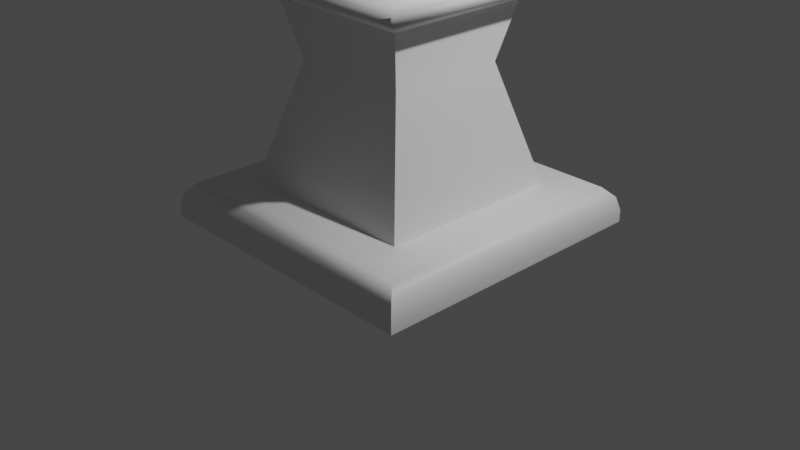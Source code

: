 # Source: IntactPillar.blend  (saved by Blender 3.1.7; exported with 4.5.12 LTS)
import bpy
from mathutils import Matrix  # noqa: F401  (used for matrix-valued properties, if any)

bpy.ops.wm.read_factory_settings(use_empty=True)
scene = bpy.context.scene
scene.name = 'Scene'

# ---- collections
col_collection = bpy.data.collections.new('Collection'); scene.collection.children.link(col_collection)

# ---- materials (node trees are filled in below, after node groups)
mat_default_obj = bpy.data.materials.new('Default OBJ')
mat_default_obj.use_transparent_shadow = False

# ---- material node trees
mat_default_obj.use_nodes = True; mat_default_obj.node_tree.nodes.clear()
_N = mat_default_obj.node_tree.nodes; _L = mat_default_obj.node_tree.links
n0 = _N.new('ShaderNodeBsdfPrincipled'); n0.name = 'Principled BSDF'; n0.location = (10, 300)
n0.distribution = 'GGX'
n0.subsurface_method = 'RANDOM_WALK_SKIN'
n0.inputs[3].default_value = 1.45
n0.inputs[27].default_value = (0.0, 0.0, 0.0, 1.0)
n0.inputs[28].default_value = 1.0
n1 = _N.new('ShaderNodeOutputMaterial'); n1.name = 'Material Output'; n1.location = (300, 300)
_L.new(n0.outputs[0], n1.inputs[0])
n1.is_active_output = True

# ---- world
world_world = bpy.data.worlds.new('World'); scene.world = world_world
world_world.use_nodes = True; world_world.node_tree.nodes.clear()
_N = world_world.node_tree.nodes; _L = world_world.node_tree.links
n0 = _N.new('ShaderNodeOutputWorld'); n0.name = 'World Output'; n0.location = (300, 300)
n1 = _N.new('ShaderNodeBackground'); n1.name = 'Background'; n1.location = (10, 300)
n1.inputs[0].default_value = (0.05088, 0.05088, 0.05088, 1.0)
_L.new(n1.outputs[0], n0.inputs[0])
n0.is_active_output = True
world_world.color = (0.05088, 0.05088, 0.05088)
world_world.use_sun_shadow = False
world_world.sun_shadow_jitter_overblur = 0.0

# ---- cameras
cam_camera = bpy.data.cameras.new('Camera')
cam_camera.clip_end = 100.0
cam_camera.ortho_scale = 7.314

# ---- lights
light_light = bpy.data.lights.new('Light', 'POINT')
light_light.transmission_factor = 0.0
light_light.energy = 1000.0
light_light.shadow_soft_size = 0.1
light_light.shadow_maximum_resolution = 0.006
light_light.use_absolute_resolution = True

# ---- meshes
me_intactpillar_cube_003 = bpy.data.meshes.new('IntactPillar_Cube.003')
me_intactpillar_cube_003.from_pydata([(-1.0, 0.4167, 1.0), (1.279, 0.4167, 1.279), (1.0, 0.4167, 1.0), (-1.568, 9.872, 1.568), (-1.568, 10.0, -1.568), (-1.568, 9.872, -1.568), (-1.0, 9.583, -1.0), (1.0, 8.107, -1.0), (-1.0, 8.107, -1.0), (1.568, 0.1281, 1.568), (-1.568, 0.0, 1.568), (1.568, 0.0, 1.568), (0.8, 7.862, -0.8), (0.8, 6.721, 0.8), (0.8, 6.721, -0.8), (-0.8, 7.862, -0.8), (-0.8, 6.721, -0.8), (1.0, 9.583, 1.0), (-1.279, 9.583, 1.279), (-1.0, 9.583, 1.0), (-1.0, 8.107, 1.0), (1.0, 8.107, 1.0), (1.568, 10.0, 1.568), (1.568, 9.872, 1.568), (1.568, 10.0, -1.568), (1.568, 9.872, -1.568), (1.0, 9.583, -1.0), (1.279, 9.583, 1.279), (-1.568, 0.1281, 1.568), (-1.568, 0.0, -1.568), (1.279, 9.583, -1.279), (1.279, 0.4167, -1.279), (1.0, 0.4167, -1.0), (-1.0, 0.4167, -1.0), (-1.279, 0.4167, 1.279), (-1.568, 0.1281, -1.568), (1.568, 0.0, -1.568), (1.568, 0.1281, -1.568), (-1.568, 10.0, 1.568), (-1.279, 0.4167, -1.279), (-1.0, 4.508, -1.0), (-0.64, 3.256, 0.64), (-1.0, 4.508, 1.0), (0.64, 1.668, 0.64), (-0.64, 1.668, 0.64), (0.8, 7.862, 0.8), (-0.8, 6.721, 0.8), (-0.64, 3.256, -0.64), (-0.8, 2.582, 0.8), (-0.64, 1.668, -0.64), (0.64, 1.668, -0.64), (0.8, 2.582, 0.8), (0.64, 3.256, -0.64), (0.64, 3.256, 0.64), (0.8, 2.582, -0.8), (-0.9862, 5.492, 1.256), (0.9862, 5.492, 1.256), (1.0, 5.492, 1.0), (-1.0, 6.477, -1.0), (-1.0, 5.492, 1.0), (-1.0, 6.477, 1.0), (-1.256, 5.492, -0.9862), (-1.256, 4.508, 0.9862), (-1.256, 5.492, 0.9862), (0.9089, 8.107, 0.9089), (0.9089, 6.477, -0.9089), (1.0, 6.477, -1.0), (0.9089, 6.579, -0.9089), (-0.9089, 8.107, 0.9089), (1.0, 6.477, 1.0), (-0.9089, 6.477, 0.9089), (0.9089, 6.579, 0.9089), (-0.9089, 6.579, -0.9089), (-0.9089, 6.477, -0.9089), (-0.9089, 6.579, 0.9089), (-0.9089, 8.107, -0.9089), (-0.9089, 8.004, 0.9089), (0.9089, 8.107, -0.9089), (-0.9089, 8.004, -0.9089), (0.9089, 8.004, -0.9089), (0.9089, 6.477, 0.9089), (0.9089, 8.004, 0.9089), (-0.8, 7.862, 0.8), (1.423, 0.378, 1.423), (-1.423, 0.378, 1.423), (1.529, 0.2724, 1.529), (1.529, 9.728, 1.529), (-1.529, 9.728, 1.529), (1.423, 9.622, 1.423), (1.423, 0.378, -1.423), (1.529, 0.2724, -1.529), (1.529, 9.728, -1.529), (1.423, 9.622, -1.423), (-1.423, 0.378, -1.423), (-1.529, 0.2724, -1.529), (-1.529, 9.728, -1.529), (-1.423, 9.622, -1.423), (-1.279, 9.583, -1.279), (-1.529, 0.2724, 1.529), (-1.423, 9.622, 1.423), (1.0, 5.492, -1.0), (-0.9862, 4.508, -1.256), (0.9862, 4.508, -1.256), (1.0, 4.508, -1.0), (1.256, 4.508, -0.9862), (1.256, 4.508, 0.9862), (1.0, 4.508, 1.0), (1.256, 5.492, -0.9862), (1.256, 5.492, 0.9862), (0.9862, 5.492, -1.256), (-0.9862, 5.492, -1.256), (-1.0, 5.492, -1.0), (-1.256, 4.508, -0.9862), (-0.9862, 4.508, 1.256), (-1.121, 4.508, 1.22), (-1.065, 4.508, 1.065), (-1.22, 4.508, 1.121), (1.22, 4.508, 1.121), (1.065, 4.508, 1.065), (1.121, 4.508, 1.22), (0.9862, 4.508, 1.256), (-1.22, 5.492, 1.121), (-1.065, 5.492, 1.065), (-1.121, 5.492, 1.22), (1.121, 5.492, 1.22), (1.065, 5.492, 1.065), (1.22, 5.492, 1.121), (1.121, 4.508, -1.22), (1.065, 4.508, -1.065), (1.22, 4.508, -1.121), (-1.22, 4.508, -1.121), (-1.065, 4.508, -1.065), (-1.121, 4.508, -1.22), (1.22, 5.492, -1.121), (1.065, 5.492, -1.065), (1.121, 5.492, -1.22), (-1.121, 5.492, -1.22), (-1.065, 5.492, -1.065), (-1.22, 5.492, -1.121), (0.8, 2.342, -0.8), (0.8, 2.342, 0.8), (-1.031, 2.412, 1.031), (1.031, 2.513, 1.031), (-1.031, 2.513, 1.031), (-0.8, 2.342, -0.8), (-0.8, 2.342, 0.8), (-0.9613, 2.582, -0.9613), (-0.8, 2.582, -0.8), (-1.031, 2.412, -1.031), (1.031, 2.513, -1.031), (1.031, 2.412, -1.031), (-0.9613, 2.342, 0.9613), (-0.9613, 2.342, -0.9613), (0.9613, 2.342, 0.9613), (0.9613, 2.342, -0.9613), (-0.9613, 2.582, 0.9613), (-1.031, 2.513, -1.031), (0.9613, 2.582, -0.9613), (1.031, 2.412, 1.031), (0.9613, 2.582, 0.9613)], [], [(0, 1, 2), (3, 4, 5), (6, 7, 8), (9, 10, 11), (12, 13, 14), (15, 14, 16), (17, 18, 19), (17, 20, 21), (22, 3, 23), (24, 23, 25), (26, 27, 17), (28, 29, 10), (6, 30, 26), (2, 31, 32), (33, 34, 0), (35, 36, 29), (37, 11, 36), (4, 25, 5), (22, 4, 38), (32, 39, 33), (36, 10, 29), (40, 41, 42), (0, 43, 44), (45, 46, 13), (20, 6, 8), (26, 21, 7), (47, 48, 41), (32, 49, 50), (51, 52, 53), (54, 47, 52), (55, 56, 57), (2, 50, 43), (58, 59, 60), (61, 62, 63), (49, 0, 44), (46, 15, 16), (20, 64, 21), (58, 65, 66), (13, 67, 14), (8, 68, 20), (69, 70, 60), (46, 71, 13), (14, 72, 16), (60, 73, 58), (16, 74, 46), (48, 53, 41), (72, 70, 74), (75, 76, 68), (67, 73, 72), (77, 78, 75), (71, 65, 67), (64, 79, 77), (71, 70, 80), (64, 76, 81), (7, 75, 8), (82, 81, 76), (82, 78, 15), (66, 80, 69), (21, 77, 7), (15, 79, 12), (12, 81, 45), (34, 83, 1), (84, 85, 83), (85, 28, 9), (3, 86, 23), (87, 88, 86), (88, 18, 27), (31, 83, 89), (83, 90, 89), (85, 37, 90), (23, 91, 25), (91, 88, 92), (88, 30, 92), (39, 89, 93), (89, 94, 93), (90, 35, 94), (25, 95, 5), (91, 96, 95), (92, 97, 96), (39, 84, 34), (93, 98, 84), (94, 28, 98), (5, 87, 3), (95, 99, 87), (99, 97, 18), (19, 97, 6), (100, 58, 66), (57, 66, 69), (59, 69, 60), (101, 102, 103), (104, 105, 106), (105, 107, 108), (109, 110, 111), (62, 112, 40), (113, 56, 55), (108, 107, 100), (61, 63, 59), (102, 110, 109), (113, 114, 115), (114, 116, 115), (116, 62, 115), (105, 117, 118), (117, 119, 118), (119, 120, 118), (63, 121, 122), (121, 123, 122), (123, 55, 122), (56, 124, 125), (124, 126, 125), (126, 108, 125), (102, 127, 128), (127, 129, 128), (129, 104, 128), (112, 130, 131), (130, 132, 131), (132, 101, 131), (107, 133, 134), (133, 135, 134), (135, 109, 134), (110, 136, 137), (136, 138, 137), (138, 61, 137), (101, 136, 110), (132, 138, 136), (130, 61, 138), (104, 133, 107), (129, 135, 133), (127, 109, 135), (62, 121, 63), (116, 123, 121), (114, 55, 123), (120, 124, 56), (119, 126, 124), (117, 108, 126), (120, 113, 42), (41, 106, 42), (53, 103, 106), (52, 40, 103), (43, 139, 140), (141, 142, 143), (50, 144, 139), (44, 140, 145), (54, 146, 147), (148, 149, 150), (140, 151, 145), (145, 152, 144), (144, 44, 145), (139, 153, 140), (144, 154, 139), (147, 155, 48), (141, 156, 148), (51, 157, 54), (150, 142, 158), (155, 142, 159), (159, 149, 157), (146, 143, 155), (152, 141, 148), (153, 141, 151), (157, 156, 146), (154, 158, 153), (152, 150, 154), (48, 159, 51), (0, 34, 1), (3, 38, 4), (6, 26, 7), (9, 28, 10), (12, 45, 13), (15, 12, 14), (17, 27, 18), (17, 19, 20), (22, 38, 3), (24, 22, 23), (26, 30, 27), (28, 35, 29), (6, 97, 30), (2, 1, 31), (33, 39, 34), (35, 37, 36), (37, 9, 11), (4, 24, 25), (22, 24, 4), (32, 31, 39), (36, 11, 10), (40, 47, 41), (0, 2, 43), (45, 82, 46), (20, 19, 6), (26, 17, 21), (47, 147, 48), (32, 33, 49), (51, 54, 52), (54, 147, 47), (125, 57, 56), (57, 59, 55), (59, 122, 55), (2, 32, 50), (58, 111, 59), (61, 112, 62), (49, 33, 0), (46, 82, 15), (20, 68, 64), (58, 73, 65), (13, 71, 67), (8, 75, 68), (69, 80, 70), (46, 74, 71), (14, 67, 72), (60, 70, 73), (16, 72, 74), (48, 51, 53), (72, 73, 70), (75, 78, 76), (67, 65, 73), (77, 79, 78), (71, 80, 65), (64, 81, 79), (71, 74, 70), (64, 68, 76), (7, 77, 75), (82, 45, 81), (82, 76, 78), (66, 65, 80), (21, 64, 77), (15, 78, 79), (12, 79, 81), (34, 84, 83), (84, 98, 85), (85, 98, 28), (3, 87, 86), (87, 99, 88), (88, 99, 18), (31, 1, 83), (83, 85, 90), (85, 9, 37), (23, 86, 91), (91, 86, 88), (88, 27, 30), (39, 31, 89), (89, 90, 94), (90, 37, 35), (25, 91, 95), (91, 92, 96), (92, 30, 97), (39, 93, 84), (93, 94, 98), (94, 35, 28), (5, 95, 87), (95, 96, 99), (99, 96, 97), (19, 18, 97), (100, 111, 58), (57, 100, 66), (59, 57, 69), (128, 103, 102), (103, 40, 101), (40, 131, 101), (118, 106, 105), (106, 103, 104), (103, 128, 104), (105, 104, 107), (137, 111, 110), (111, 100, 109), (100, 134, 109), (131, 40, 112), (40, 42, 62), (42, 115, 62), (113, 120, 56), (134, 100, 107), (100, 57, 108), (57, 125, 108), (122, 59, 63), (59, 111, 61), (111, 137, 61), (102, 101, 110), (101, 132, 136), (132, 130, 138), (130, 112, 61), (104, 129, 133), (129, 127, 135), (127, 102, 109), (62, 116, 121), (116, 114, 123), (114, 113, 55), (120, 119, 124), (119, 117, 126), (117, 105, 108), (115, 42, 113), (42, 106, 120), (106, 118, 120), (41, 53, 106), (53, 52, 103), (52, 47, 40), (43, 50, 139), (141, 158, 142), (50, 49, 144), (44, 43, 140), (54, 157, 146), (148, 156, 149), (140, 153, 151), (145, 151, 152), (144, 49, 44), (139, 154, 153), (144, 152, 154), (147, 146, 155), (141, 143, 156), (51, 159, 157), (150, 149, 142), (155, 143, 142), (159, 142, 149), (146, 156, 143), (152, 151, 141), (153, 158, 141), (157, 149, 156), (154, 150, 158), (152, 148, 150), (48, 155, 159)])
me_intactpillar_cube_003.polygons.foreach_set('use_smooth', [True] * 316)
_k = set([(0, 2), (0, 33), (0, 44), (2, 32), (2, 43), (3, 38), (3, 87), (4, 5), (4, 24), (4, 38), (5, 95), (6, 8), (6, 19), (6, 26), (7, 8), (7, 21), (7, 26), (8, 20), (9, 11), (9, 85), (10, 11), (10, 28), (10, 29), (11, 36), (12, 14), (12, 79), (13, 45), (13, 71), (14, 67), (15, 16), (15, 78), (16, 72), (17, 19), (17, 21), (17, 26), (19, 20), (20, 21), (22, 23), (22, 24), (22, 38), (23, 86), (24, 25), (25, 91), (28, 98), (29, 35), (29, 36), (32, 33), (32, 50), (33, 49), (35, 94), (36, 37), (37, 90), (40, 42), (40, 47), (40, 103), (41, 42), (41, 48), (42, 106), (43, 140), (44, 145), (45, 81), (46, 74), (46, 82), (47, 147), (48, 51), (48, 147), (49, 144), (50, 139), (51, 53), (51, 54), (52, 54), (52, 103), (53, 106), (54, 147), (55, 56), (55, 123), (56, 124), (57, 59), (57, 69), (57, 100), (58, 60), (58, 66), (58, 111), (59, 60), (59, 111), (60, 69), (61, 63), (61, 138), (62, 112), (62, 116), (63, 121), (64, 68), (64, 77), (64, 81), (65, 67), (65, 73), (65, 80), (66, 69), (66, 100), (68, 75), (68, 76), (70, 73), (70, 74), (70, 80), (71, 80), (72, 73), (75, 77), (75, 78), (76, 82), (77, 79), (83, 85), (84, 98), (86, 88), (89, 90), (93, 94), (100, 111), (101, 102), (101, 132), (102, 127), (103, 106), (104, 105), (104, 129), (105, 117), (107, 108), (107, 133), (108, 126), (109, 110), (109, 135), (110, 136), (112, 130), (113, 114), (113, 120), (114, 116), (117, 119), (119, 120), (121, 123), (124, 126), (127, 129), (130, 132), (133, 135), (136, 138), (139, 140), (139, 144), (140, 145), (141, 143), (141, 151), (144, 145), (148, 152), (148, 156), (149, 150), (149, 157)])
me_intactpillar_cube_003.attributes.new('sharp_edge', 'BOOLEAN', 'EDGE').data.foreach_set('value', [ (min(e.vertices), max(e.vertices)) in _k for e in me_intactpillar_cube_003.edges])
_uv = me_intactpillar_cube_003.uv_layers.new(name='UVMap')
_uv.uv.foreach_set('vector', [0.4139, 0.4086, 0.2581, 0.4277, 0.2772, 0.4086, 0.9911, 0.325, 0.9823, 0.1734, 0.9911, 0.1734, 0.6202, 0.7181, 0.7212, 0.6214, 0.7212, 0.7181, 0.2134, 0.6247, 0.2046, 0.7763, 0.2046, 0.6247, 0.319, 0.8067, 0.2411, 0.8841, 0.2411, 0.8067, 0.4148, 0.8841, 0.3368, 0.9614, 0.3368, 0.8841, 0.4139, 0.1818, 0.2581, 0.2009, 0.2772, 0.1818, 0.739, 0.7181, 0.8399, 0.6214, 0.8399, 0.7181, 0.9706, 0.7729, 0.9793, 0.6214, 0.9793, 0.7729, 0.9706, 0.9245, 0.9793, 0.7729, 0.9793, 0.9245, 0.4139, 0.04508, 0.433, 0.2009, 0.4139, 0.1818, 0.9269, 0.02189, 0.9182, 0.1734, 0.9182, 0.02189, 0.2772, 0.04508, 0.433, 0.026, 0.4139, 0.04508, 0.2772, 0.4086, 0.2581, 0.2529, 0.2772, 0.2719, 0.4139, 0.2719, 0.433, 0.4277, 0.4139, 0.4086, 0.9269, 0.1734, 0.9182, 0.325, 0.9182, 0.1734, 0.2134, 0.4732, 0.2046, 0.6247, 0.2046, 0.4732, 0.9823, 0.1734, 0.9911, 0.02189, 0.9911, 0.1734, 0.008916, 0.2232, 0.2232, 0.008916, 0.2232, 0.2232, 0.2772, 0.2719, 0.433, 0.2529, 0.4139, 0.2719, 0.2232, 0.2411, 0.008916, 0.4554, 0.008916, 0.2411, 0.008916, 0.665, 0.09447, 0.7617, 0.008916, 0.7617, 0.5995, 0.008916, 0.514, 0.1056, 0.514, 0.04371, 0.319, 0.8841, 0.2411, 0.9614, 0.2411, 0.8841, 0.7212, 0.8147, 0.6202, 0.7181, 0.7212, 0.7181, 0.739, 0.8147, 0.8399, 0.7181, 0.8399, 0.8147, 0.6634, 0.08624, 0.6173, 0.008916, 0.6634, 0.02438, 0.5995, 0.2201, 0.514, 0.3167, 0.514, 0.2549, 0.008916, 0.5699, 0.05496, 0.508, 0.05496, 0.5699, 0.6173, 0.1636, 0.6634, 0.08624, 0.6634, 0.1481, 0.6024, 0.4811, 0.6024, 0.6159, 0.5849, 0.6169, 0.5995, 0.1056, 0.514, 0.1674, 0.514, 0.1056, 0.925, 0.7181, 0.8577, 0.6214, 0.925, 0.6214, 0.1796, 0.7603, 0.1123, 0.665, 0.1796, 0.665, 0.514, 0.3167, 0.5995, 0.4134, 0.514, 0.3786, 0.3368, 0.8067, 0.4148, 0.8841, 0.3368, 0.8841, 0.3956, 0.7889, 0.5261, 0.7827, 0.5323, 0.7889, 0.3778, 0.6522, 0.2473, 0.6584, 0.2411, 0.6522, 0.7742, 0.1257, 0.7668, 0.008916, 0.7742, 0.01636, 0.3956, 0.6522, 0.4018, 0.7827, 0.3956, 0.7889, 0.2411, 0.7889, 0.3715, 0.7827, 0.3778, 0.7889, 0.8836, 0.1257, 0.7668, 0.1332, 0.7742, 0.1257, 0.7742, 0.01636, 0.891, 0.008916, 0.8836, 0.01636, 0.3778, 0.7889, 0.3715, 0.6584, 0.3778, 0.6522, 0.8836, 0.01636, 0.891, 0.1332, 0.8836, 0.1257, 0.008916, 0.6472, 0.05496, 0.5699, 0.05496, 0.6317, 0.4396, 0.8946, 0.4326, 0.8067, 0.4396, 0.8067, 0.4892, 0.8946, 0.4823, 0.8067, 0.4892, 0.8067, 0.4396, 0.9824, 0.4326, 0.8946, 0.4396, 0.8946, 0.4892, 0.9824, 0.4823, 0.8946, 0.4892, 0.8946, 0.4644, 0.8946, 0.4574, 0.8067, 0.4644, 0.8067, 0.2116, 0.882, 0.2046, 0.7941, 0.2116, 0.7941, 0.4644, 0.8946, 0.4574, 0.9824, 0.4574, 0.8946, 0.2116, 0.882, 0.2046, 0.9698, 0.2046, 0.882, 0.5323, 0.6522, 0.4018, 0.6584, 0.3956, 0.6522, 0.7836, 0.3175, 0.9004, 0.325, 0.7761, 0.325, 0.7836, 0.3175, 0.7761, 0.2007, 0.7836, 0.2082, 0.2411, 0.6522, 0.2473, 0.7827, 0.2411, 0.7889, 0.5323, 0.7889, 0.5261, 0.6584, 0.5323, 0.6522, 0.7836, 0.2082, 0.9004, 0.2007, 0.8929, 0.2082, 0.8929, 0.2082, 0.9004, 0.325, 0.8929, 0.3175, 0.433, 0.4277, 0.2483, 0.4376, 0.2581, 0.4277, 0.4429, 0.4376, 0.2411, 0.4448, 0.2483, 0.4376, 0.2232, 0.6247, 0.2134, 0.7763, 0.2134, 0.6247, 0.9429, 0.7729, 0.9527, 0.9207, 0.9429, 0.9245, 0.2411, 0.2179, 0.4429, 0.2107, 0.4501, 0.2179, 0.4429, 0.2107, 0.2581, 0.2009, 0.433, 0.2009, 0.2581, 0.2529, 0.2483, 0.4376, 0.2483, 0.243, 0.2483, 0.4376, 0.2411, 0.2358, 0.2483, 0.243, 0.2232, 0.6247, 0.2134, 0.4732, 0.2232, 0.4769, 0.9645, 0.325, 0.9546, 0.1734, 0.9645, 0.1734, 0.4501, 0.008916, 0.4429, 0.2107, 0.4429, 0.01613, 0.4429, 0.2107, 0.433, 0.026, 0.4429, 0.01613, 0.433, 0.2529, 0.2483, 0.243, 0.4429, 0.243, 0.2483, 0.243, 0.4501, 0.2358, 0.4429, 0.243, 0.9368, 0.3212, 0.9269, 0.1734, 0.9368, 0.1734, 0.9645, 0.1734, 0.9546, 0.02563, 0.9645, 0.02189, 0.4501, 0.008916, 0.2483, 0.01613, 0.2411, 0.008916, 0.4429, 0.01613, 0.2581, 0.026, 0.2483, 0.01613, 0.433, 0.2529, 0.4429, 0.4376, 0.433, 0.4277, 0.4429, 0.243, 0.4501, 0.4448, 0.4429, 0.4376, 0.9368, 0.1734, 0.9269, 0.02189, 0.9368, 0.02563, 0.9429, 0.6214, 0.9527, 0.7729, 0.9429, 0.7729, 0.2411, 0.008916, 0.2483, 0.2107, 0.2411, 0.2179, 0.2483, 0.2107, 0.2581, 0.026, 0.2581, 0.2009, 0.2772, 0.1818, 0.2581, 0.026, 0.2772, 0.04508, 0.8577, 0.8147, 0.925, 0.7181, 0.925, 0.8147, 0.8641, 0.4835, 0.9314, 0.3868, 0.9314, 0.4835, 0.8641, 0.5801, 0.9314, 0.4835, 0.9314, 0.5801, 0.2411, 0.6159, 0.2411, 0.4811, 0.2586, 0.4802, 0.2595, 0.4626, 0.3943, 0.4626, 0.3953, 0.4802, 0.779, 0.4821, 0.8463, 0.3868, 0.8463, 0.4821, 0.4306, 0.6159, 0.4306, 0.4811, 0.4482, 0.4802, 0.3943, 0.6344, 0.2595, 0.6344, 0.2586, 0.6169, 0.779, 0.6036, 0.8463, 0.5082, 0.8463, 0.6036, 0.5839, 0.6344, 0.4491, 0.6344, 0.4482, 0.6169, 0.4491, 0.4626, 0.5839, 0.4626, 0.5849, 0.4802, 0.1123, 0.8818, 0.1796, 0.7865, 0.1796, 0.8818, 0.4128, 0.6159, 0.4103, 0.6251, 0.3997, 0.6213, 0.4103, 0.6251, 0.4036, 0.6319, 0.3997, 0.6213, 0.4036, 0.6319, 0.3943, 0.6344, 0.3997, 0.6213, 0.3943, 0.4626, 0.4036, 0.4651, 0.3997, 0.4757, 0.4036, 0.4651, 0.4103, 0.4719, 0.3997, 0.4757, 0.4103, 0.4719, 0.4128, 0.4811, 0.3997, 0.4757, 0.5839, 0.4626, 0.5932, 0.4651, 0.5893, 0.4757, 0.5932, 0.4651, 0.5999, 0.4719, 0.5893, 0.4757, 0.5999, 0.4719, 0.6024, 0.4811, 0.5893, 0.4757, 0.6024, 0.6159, 0.5999, 0.6251, 0.5893, 0.6213, 0.5999, 0.6251, 0.5932, 0.6319, 0.5893, 0.6213, 0.5932, 0.6319, 0.5839, 0.6344, 0.5893, 0.6213, 0.2411, 0.4811, 0.2435, 0.4719, 0.2541, 0.4757, 0.2435, 0.4719, 0.2503, 0.4651, 0.2541, 0.4757, 0.2503, 0.4651, 0.2595, 0.4626, 0.2541, 0.4757, 0.2595, 0.6344, 0.2503, 0.6319, 0.2541, 0.6213, 0.2503, 0.6319, 0.2435, 0.6251, 0.2541, 0.6213, 0.2435, 0.6251, 0.2411, 0.6159, 0.2541, 0.6213, 0.4491, 0.6344, 0.4399, 0.6319, 0.4437, 0.6213, 0.4399, 0.6319, 0.4331, 0.6251, 0.4437, 0.6213, 0.4331, 0.6251, 0.4306, 0.6159, 0.4437, 0.6213, 0.4306, 0.4811, 0.4331, 0.4719, 0.4437, 0.4757, 0.4331, 0.4719, 0.4399, 0.4651, 0.4437, 0.4757, 0.4399, 0.4651, 0.4491, 0.4626, 0.4437, 0.4757, 0.1123, 0.7865, 0.1796, 0.7782, 0.1796, 0.7865, 0.1123, 0.7782, 0.1796, 0.7686, 0.1796, 0.7782, 0.1123, 0.7686, 0.1796, 0.7603, 0.1796, 0.7686, 0.1583, 0.5583, 0.1666, 0.6256, 0.1583, 0.6256, 0.1666, 0.5583, 0.1762, 0.6256, 0.1666, 0.6256, 0.1762, 0.5583, 0.1845, 0.6256, 0.1762, 0.6256, 0.1583, 0.4732, 0.1666, 0.5405, 0.1583, 0.5405, 0.1666, 0.4732, 0.1762, 0.5405, 0.1666, 0.5405, 0.1762, 0.4732, 0.1845, 0.5405, 0.1762, 0.5405, 0.779, 0.5082, 0.8463, 0.5, 0.8463, 0.5082, 0.779, 0.5, 0.8463, 0.4904, 0.8463, 0.5, 0.779, 0.4904, 0.8463, 0.4821, 0.8463, 0.4904, 0.4128, 0.4811, 0.4128, 0.6159, 0.3953, 0.6169, 0.09447, 0.7617, 0.008916, 0.8583, 0.008916, 0.7617, 0.05496, 0.5699, 0.1405, 0.4732, 0.1405, 0.5699, 0.6634, 0.1481, 0.7489, 0.08624, 0.7489, 0.1829, 0.514, 0.1056, 0.4679, 0.1829, 0.4679, 0.1056, 0.9492, 0.5861, 0.9561, 0.4865, 0.9561, 0.5861, 0.514, 0.2549, 0.4679, 0.3167, 0.4679, 0.2394, 0.5962, 0.7295, 0.5501, 0.8069, 0.5501, 0.7295, 0.6331, 0.2165, 0.7535, 0.2055, 0.7425, 0.2165, 0.974, 0.4865, 0.9808, 0.5861, 0.974, 0.5861, 0.7454, 0.4784, 0.7564, 0.5988, 0.7454, 0.5878, 0.7454, 0.5878, 0.625, 0.5988, 0.636, 0.5878, 0.5501, 0.6522, 0.5962, 0.7295, 0.5501, 0.7295, 0.636, 0.4784, 0.7564, 0.4674, 0.7454, 0.4784, 0.636, 0.5878, 0.625, 0.4674, 0.636, 0.4784, 0.7425, 0.2165, 0.7535, 0.3369, 0.7425, 0.3259, 0.974, 0.3868, 0.9808, 0.4865, 0.974, 0.4865, 0.6331, 0.3259, 0.6221, 0.2055, 0.6331, 0.2165, 0.9492, 0.3868, 0.9561, 0.4865, 0.9492, 0.4865, 0.7535, 0.3369, 0.6173, 0.3417, 0.6221, 0.3369, 0.6221, 0.3369, 0.6173, 0.2007, 0.6221, 0.2055, 0.7535, 0.2055, 0.7583, 0.3417, 0.7535, 0.3369, 0.625, 0.5988, 0.7612, 0.6036, 0.6202, 0.6036, 0.7564, 0.4674, 0.7612, 0.6036, 0.7564, 0.5988, 0.6221, 0.2055, 0.7583, 0.2007, 0.7535, 0.2055, 0.625, 0.4674, 0.7612, 0.4626, 0.7564, 0.4674, 0.625, 0.5988, 0.6202, 0.4626, 0.625, 0.4674, 0.7425, 0.3259, 0.6221, 0.3369, 0.6331, 0.3259, 0.4139, 0.4086, 0.433, 0.4277, 0.2581, 0.4277, 0.9911, 0.325, 0.9823, 0.325, 0.9823, 0.1734, 0.6202, 0.7181, 0.6202, 0.6214, 0.7212, 0.6214, 0.2134, 0.6247, 0.2134, 0.7763, 0.2046, 0.7763, 0.319, 0.8067, 0.319, 0.8841, 0.2411, 0.8841, 0.4148, 0.8841, 0.4148, 0.9614, 0.3368, 0.9614, 0.4139, 0.1818, 0.433, 0.2009, 0.2581, 0.2009, 0.739, 0.7181, 0.739, 0.6214, 0.8399, 0.6214, 0.9706, 0.7729, 0.9706, 0.6214, 0.9793, 0.6214, 0.9706, 0.9245, 0.9706, 0.7729, 0.9793, 0.7729, 0.4139, 0.04508, 0.433, 0.026, 0.433, 0.2009, 0.9269, 0.02189, 0.9269, 0.1734, 0.9182, 0.1734, 0.2772, 0.04508, 0.2581, 0.026, 0.433, 0.026, 0.2772, 0.4086, 0.2581, 0.4277, 0.2581, 0.2529, 0.4139, 0.2719, 0.433, 0.2529, 0.433, 0.4277, 0.9269, 0.1734, 0.9269, 0.325, 0.9182, 0.325, 0.2134, 0.4732, 0.2134, 0.6247, 0.2046, 0.6247, 0.9823, 0.1734, 0.9823, 0.02189, 0.9911, 0.02189, 0.008916, 0.2232, 0.008916, 0.008916, 0.2232, 0.008916, 0.2772, 0.2719, 0.2581, 0.2529, 0.433, 0.2529, 0.2232, 0.2411, 0.2232, 0.4554, 0.008916, 0.4554, 0.008916, 0.665, 0.09447, 0.6998, 0.09447, 0.7617, 0.5995, 0.008916, 0.5995, 0.1056, 0.514, 0.1056, 0.319, 0.8841, 0.319, 0.9614, 0.2411, 0.9614, 0.7212, 0.8147, 0.6202, 0.8147, 0.6202, 0.7181, 0.739, 0.8147, 0.739, 0.7181, 0.8399, 0.7181, 0.6634, 0.08624, 0.6173, 0.08624, 0.6173, 0.008916, 0.5995, 0.2201, 0.5995, 0.3167, 0.514, 0.3167, 0.008916, 0.5699, 0.008916, 0.4925, 0.05496, 0.508, 0.6173, 0.1636, 0.6173, 0.08624, 0.6634, 0.08624, 0.5893, 0.6213, 0.5849, 0.6169, 0.6024, 0.6159, 0.5849, 0.6169, 0.5849, 0.4802, 0.6024, 0.4811, 0.5849, 0.4802, 0.5893, 0.4757, 0.6024, 0.4811, 0.5995, 0.1056, 0.5995, 0.2022, 0.514, 0.1674, 0.925, 0.7181, 0.8577, 0.7181, 0.8577, 0.6214, 0.1796, 0.7603, 0.1123, 0.7603, 0.1123, 0.665, 0.514, 0.3167, 0.5995, 0.3167, 0.5995, 0.4134, 0.3368, 0.8067, 0.4148, 0.8067, 0.4148, 0.8841, 0.3956, 0.7889, 0.4018, 0.7827, 0.5261, 0.7827, 0.3778, 0.6522, 0.3715, 0.6584, 0.2473, 0.6584, 0.7742, 0.1257, 0.7668, 0.1332, 0.7668, 0.008916, 0.3956, 0.6522, 0.4018, 0.6584, 0.4018, 0.7827, 0.2411, 0.7889, 0.2473, 0.7827, 0.3715, 0.7827, 0.8836, 0.1257, 0.891, 0.1332, 0.7668, 0.1332, 0.7742, 0.01636, 0.7668, 0.008916, 0.891, 0.008916, 0.3778, 0.7889, 0.3715, 0.7827, 0.3715, 0.6584, 0.8836, 0.01636, 0.891, 0.008916, 0.891, 0.1332, 0.008916, 0.6472, 0.008916, 0.5699, 0.05496, 0.5699, 0.4396, 0.8946, 0.4326, 0.8946, 0.4326, 0.8067, 0.4892, 0.8946, 0.4823, 0.8946, 0.4823, 0.8067, 0.4396, 0.9824, 0.4326, 0.9824, 0.4326, 0.8946, 0.4892, 0.9824, 0.4823, 0.9824, 0.4823, 0.8946, 0.4644, 0.8946, 0.4574, 0.8946, 0.4574, 0.8067, 0.2116, 0.882, 0.2046, 0.882, 0.2046, 0.7941, 0.4644, 0.8946, 0.4644, 0.9824, 0.4574, 0.9824, 0.2116, 0.882, 0.2116, 0.9698, 0.2046, 0.9698, 0.5323, 0.6522, 0.5261, 0.6584, 0.4018, 0.6584, 0.7836, 0.3175, 0.8929, 0.3175, 0.9004, 0.325, 0.7836, 0.3175, 0.7761, 0.325, 0.7761, 0.2007, 0.2411, 0.6522, 0.2473, 0.6584, 0.2473, 0.7827, 0.5323, 0.7889, 0.5261, 0.7827, 0.5261, 0.6584, 0.7836, 0.2082, 0.7761, 0.2007, 0.9004, 0.2007, 0.8929, 0.2082, 0.9004, 0.2007, 0.9004, 0.325, 0.433, 0.4277, 0.4429, 0.4376, 0.2483, 0.4376, 0.4429, 0.4376, 0.4501, 0.4448, 0.2411, 0.4448, 0.2232, 0.6247, 0.2232, 0.7725, 0.2134, 0.7763, 0.9429, 0.7729, 0.9527, 0.7729, 0.9527, 0.9207, 0.2411, 0.2179, 0.2483, 0.2107, 0.4429, 0.2107, 0.4429, 0.2107, 0.2483, 0.2107, 0.2581, 0.2009, 0.2581, 0.2529, 0.2581, 0.4277, 0.2483, 0.4376, 0.2483, 0.4376, 0.2411, 0.4448, 0.2411, 0.2358, 0.2232, 0.6247, 0.2134, 0.6247, 0.2134, 0.4732, 0.9645, 0.325, 0.9546, 0.3212, 0.9546, 0.1734, 0.4501, 0.008916, 0.4501, 0.2179, 0.4429, 0.2107, 0.4429, 0.2107, 0.433, 0.2009, 0.433, 0.026, 0.433, 0.2529, 0.2581, 0.2529, 0.2483, 0.243, 0.2483, 0.243, 0.2411, 0.2358, 0.4501, 0.2358, 0.9368, 0.3212, 0.9269, 0.325, 0.9269, 0.1734, 0.9645, 0.1734, 0.9546, 0.1734, 0.9546, 0.02563, 0.4501, 0.008916, 0.4429, 0.01613, 0.2483, 0.01613, 0.4429, 0.01613, 0.433, 0.026, 0.2581, 0.026, 0.433, 0.2529, 0.4429, 0.243, 0.4429, 0.4376, 0.4429, 0.243, 0.4501, 0.2358, 0.4501, 0.4448, 0.9368, 0.1734, 0.9269, 0.1734, 0.9269, 0.02189, 0.9429, 0.6214, 0.9527, 0.6251, 0.9527, 0.7729, 0.2411, 0.008916, 0.2483, 0.01613, 0.2483, 0.2107, 0.2483, 0.2107, 0.2483, 0.01613, 0.2581, 0.026, 0.2772, 0.1818, 0.2581, 0.2009, 0.2581, 0.026, 0.8577, 0.8147, 0.8577, 0.7181, 0.925, 0.7181, 0.8641, 0.4835, 0.8641, 0.3868, 0.9314, 0.3868, 0.8641, 0.5801, 0.8641, 0.4835, 0.9314, 0.4835, 0.2541, 0.4757, 0.2586, 0.4802, 0.2411, 0.4811, 0.2586, 0.4802, 0.2586, 0.6169, 0.2411, 0.6159, 0.2586, 0.6169, 0.2541, 0.6213, 0.2411, 0.6159, 0.3997, 0.4757, 0.3953, 0.4802, 0.3943, 0.4626, 0.3953, 0.4802, 0.2586, 0.4802, 0.2595, 0.4626, 0.2586, 0.4802, 0.2541, 0.4757, 0.2595, 0.4626, 0.779, 0.4821, 0.779, 0.3868, 0.8463, 0.3868, 0.4437, 0.4757, 0.4482, 0.4802, 0.4306, 0.4811, 0.4482, 0.4802, 0.4482, 0.6169, 0.4306, 0.6159, 0.4482, 0.6169, 0.4437, 0.6213, 0.4306, 0.6159, 0.2541, 0.6213, 0.2586, 0.6169, 0.2595, 0.6344, 0.2586, 0.6169, 0.3953, 0.6169, 0.3943, 0.6344, 0.3953, 0.6169, 0.3997, 0.6213, 0.3943, 0.6344, 0.779, 0.6036, 0.779, 0.5082, 0.8463, 0.5082, 0.4437, 0.6213, 0.4482, 0.6169, 0.4491, 0.6344, 0.4482, 0.6169, 0.5849, 0.6169, 0.5839, 0.6344, 0.5849, 0.6169, 0.5893, 0.6213, 0.5839, 0.6344, 0.5893, 0.4757, 0.5849, 0.4802, 0.5839, 0.4626, 0.5849, 0.4802, 0.4482, 0.4802, 0.4491, 0.4626, 0.4482, 0.4802, 0.4437, 0.4757, 0.4491, 0.4626, 0.1123, 0.8818, 0.1123, 0.7865, 0.1796, 0.7865, 0.1123, 0.7865, 0.1123, 0.7782, 0.1796, 0.7782, 0.1123, 0.7782, 0.1123, 0.7686, 0.1796, 0.7686, 0.1123, 0.7686, 0.1123, 0.7603, 0.1796, 0.7603, 0.1583, 0.5583, 0.1666, 0.5583, 0.1666, 0.6256, 0.1666, 0.5583, 0.1762, 0.5583, 0.1762, 0.6256, 0.1762, 0.5583, 0.1845, 0.5583, 0.1845, 0.6256, 0.1583, 0.4732, 0.1666, 0.4732, 0.1666, 0.5405, 0.1666, 0.4732, 0.1762, 0.4732, 0.1762, 0.5405, 0.1762, 0.4732, 0.1845, 0.4732, 0.1845, 0.5405, 0.779, 0.5082, 0.779, 0.5, 0.8463, 0.5, 0.779, 0.5, 0.779, 0.4904, 0.8463, 0.4904, 0.779, 0.4904, 0.779, 0.4821, 0.8463, 0.4821, 0.3997, 0.6213, 0.3953, 0.6169, 0.4128, 0.6159, 0.3953, 0.6169, 0.3953, 0.4802, 0.4128, 0.4811, 0.3953, 0.4802, 0.3997, 0.4757, 0.4128, 0.4811, 0.09447, 0.7617, 0.09447, 0.8235, 0.008916, 0.8583, 0.05496, 0.5699, 0.05496, 0.508, 0.1405, 0.4732, 0.6634, 0.1481, 0.6634, 0.08624, 0.7489, 0.08624, 0.514, 0.1056, 0.514, 0.1674, 0.4679, 0.1829, 0.9492, 0.5861, 0.9492, 0.4865, 0.9561, 0.4865, 0.514, 0.2549, 0.514, 0.3167, 0.4679, 0.3167, 0.5962, 0.7295, 0.5962, 0.7914, 0.5501, 0.8069, 0.6331, 0.2165, 0.6221, 0.2055, 0.7535, 0.2055, 0.974, 0.4865, 0.9808, 0.4865, 0.9808, 0.5861, 0.7454, 0.4784, 0.7564, 0.4674, 0.7564, 0.5988, 0.7454, 0.5878, 0.7564, 0.5988, 0.625, 0.5988, 0.5501, 0.6522, 0.5962, 0.6677, 0.5962, 0.7295, 0.636, 0.4784, 0.625, 0.4674, 0.7564, 0.4674, 0.636, 0.5878, 0.625, 0.5988, 0.625, 0.4674, 0.7425, 0.2165, 0.7535, 0.2055, 0.7535, 0.3369, 0.974, 0.3868, 0.9808, 0.3868, 0.9808, 0.4865, 0.6331, 0.3259, 0.6221, 0.3369, 0.6221, 0.2055, 0.9492, 0.3868, 0.9561, 0.3868, 0.9561, 0.4865, 0.7535, 0.3369, 0.7583, 0.3417, 0.6173, 0.3417, 0.6221, 0.3369, 0.6173, 0.3417, 0.6173, 0.2007, 0.7535, 0.2055, 0.7583, 0.2007, 0.7583, 0.3417, 0.625, 0.5988, 0.7564, 0.5988, 0.7612, 0.6036, 0.7564, 0.4674, 0.7612, 0.4626, 0.7612, 0.6036, 0.6221, 0.2055, 0.6173, 0.2007, 0.7583, 0.2007, 0.625, 0.4674, 0.6202, 0.4626, 0.7612, 0.4626, 0.625, 0.5988, 0.6202, 0.6036, 0.6202, 0.4626, 0.7425, 0.3259, 0.7535, 0.3369, 0.6221, 0.3369])
me_intactpillar_cube_003.materials.append(mat_default_obj)
me_intactpillar_cube_003.use_remesh_fix_poles = True
me_intactpillar_cube_003.use_remesh_preserve_attributes = False
me_intactpillar_cube_003.update()
me_intactpillar_cube_003.normals_split_custom_set([tuple(v) for v in zip(*[iter([0.0, 1.0, -1.52e-07, 0.09845, 0.9903, 0.09845, 0.0, 1.0, 1.201e-07, -0.9929, -0.1191, 5.854e-08, -1.0, 0.0, 0.0, -0.9929, -0.1191, 5.997e-08, 0.0, 0.0, -1.0, 0.0, 0.0, -1.0, 0.0, 0.0, -1.0, 0.0, 0.1191, 0.9929, 0.0, 0.0, 1.0, 0.0, 0.0, 1.0, 0.9301, -0.3673, 0.0, 0.9301, 0.3673, 0.0, 0.9301, 0.3673, 0.0, 0.0, -0.3673, -0.9301, 0.0, 0.3673, -0.9301, 0.0, 0.3673, -0.9301, -1.891e-07, -1.0, 2.378e-06, -0.09845, -0.9903, 0.09845, -7.401e-08, -1.0, -2.967e-06, 0.0, 0.0, 1.0, 0.0, 0.0, 1.0, 0.0, 0.0, 1.0, 4.888e-08, 0.0, 1.0, -3.535e-08, -0.1191, 0.9929, -6.029e-08, -0.1191, 0.9929, 1.0, 0.0, 0.0, 0.9929, -0.1191, -9.923e-08, 0.9929, -0.1191, 0.0, 0.0, -1.0, 2.562e-06, 0.09844, -0.9903, 0.09844, -1.891e-07, -1.0, 2.378e-06, -0.9929, 0.1191, 0.0, -1.0, 0.0, 0.0, -1.0, 0.0, 0.0, -2.384e-07, -1.0, 5.595e-07, 0.09844, -0.9903, -0.09845, 0.0, -1.0, 2.562e-06, 0.0, 1.0, 1.201e-07, 0.09845, 0.9903, -0.09845, 0.0, 1.0, 1.52e-07, 0.0, 1.0, -1.201e-07, -0.09845, 0.9903, 0.09845, 0.0, 1.0, -1.52e-07, 0.0, 0.1191, -0.9929, 0.0, 0.0, -1.0, 0.0, 0.0, -1.0, 0.9929, 0.1191, 0.0, 1.0, 0.0, 0.0, 1.0, 0.0, 0.0, 0.0, 0.0, -1.0, 1.157e-07, -0.1191, -0.9929, 0.0, -0.1191, -0.9929, 0.0, 1.0, 0.0, 0.0, 1.0, 0.0, 0.0, 1.0, 0.0, 0.0, 1.0, 1.52e-07, -0.09845, 0.9903, -0.09845, 0.0, 1.0, -1.201e-07, 0.0, -1.0, 0.0, 0.0, -1.0, 0.0, 0.0, -1.0, 0.0, -0.961, -0.2764, 1.637e-07, -0.9996, -0.02648, -1.499e-08, -0.961, -0.2764, 1.83e-07, 8.585e-08, 0.2764, 0.961, -6.926e-08, 0.02648, 0.9996, 1.339e-08, 0.02648, 0.9996, -2.235e-07, -0.3673, 0.9301, 2.014e-07, 0.3673, 0.9301, 2.141e-07, 0.3673, 0.9301, -1.0, 0.0, 0.0, -1.0, 0.0, 0.0, -1.0, 0.0, 0.0, 1.0, 0.0, 0.0, 1.0, 0.0, 0.0, 1.0, 0.0, 0.0, -0.9996, -0.02648, -1.282e-08, -0.9729, 0.2311, -1.883e-07, -0.9996, -0.02648, -1.499e-08, 0.0, 0.2764, -0.961, 0.0, 0.02648, -0.9996, 0.0, 0.02648, -0.9996, 0.9729, 0.2311, 0.0, 0.9996, -0.02648, 0.0, 0.9996, -0.02648, 0.0, 0.0, 0.2311, -0.9729, 0.0, -0.02648, -0.9996, 0.0, -0.02648, -0.9996, 2.693e-07, 1.0, 1.667e-07, 2.728e-07, 1.0, -6.264e-07, 1.555e-07, 1.0, 2.516e-06, 0.961, 0.2764, 0.0, 0.9996, 0.02648, 0.0, 0.9996, 0.02648, 0.0, -1.0, 0.0, 0.0, -1.0, 0.0, 0.0, -1.0, 0.0, 0.0, -0.9914, 0.0, -0.1305, -0.9914, 0.0, 0.1305, -0.9914, 0.0, 0.1305, -0.9996, 0.02648, 3.463e-08, -0.961, 0.2764, -8.654e-08, -0.9996, 0.02648, -1.444e-08, -0.9301, 0.3673, 0.0, -0.9301, -0.3673, 2.514e-07, -0.9301, 0.3673, -2.103e-07, 0.0, -1.0, -5.269e-06, 0.0, -1.0, 2.126e-06, 0.0, -1.0, 2.289e-06, 2.384e-07, 1.0, 1.986e-07, 0.0, 1.0, 3.204e-06, 0.0, 1.0, 3.271e-06, 0.9301, 0.3673, 0.0, 0.9676, 0.2524, 0.0, 0.9301, 0.3673, 0.0, 0.0, -1.0, -2.289e-06, 0.0, -1.0, -5.757e-06, 0.0, -1.0, -5.269e-06, 2.609e-07, 1.0, -1.787e-07, -2.342e-08, 1.0, -3.244e-06, 6.503e-09, 1.0, -3.281e-06, 2.014e-07, 0.3673, 0.9301, 1.665e-07, 0.2524, 0.9676, 2.141e-07, 0.3673, 0.9301, 0.0, 0.3673, -0.9301, 0.0, 0.2524, -0.9676, 0.0, 0.3673, -0.9301, 6.503e-09, 1.0, -3.281e-06, 2.283e-07, 1.0, -7.283e-09, 2.384e-07, 1.0, 1.986e-07, -0.9301, 0.3673, -2.103e-07, -0.9676, 0.2524, -1.551e-08, -0.9301, 0.3673, 0.0, 1.668e-07, 0.2311, 0.9729, 8.706e-09, -0.02648, 0.9996, -1.499e-09, -0.02648, 0.9996, -0.9676, 0.2524, -1.52e-07, -1.0, 0.0, 0.0, -0.9676, 0.2524, -1.551e-08, -1.0, 0.0, 0.0, -0.9676, -0.2524, 3.041e-07, -1.0, 0.0, 0.0, 0.0, 0.2524, -0.9676, 0.0, 0.0, -1.0, 0.0, 0.2524, -0.9676, 0.0, 0.0, -1.0, 0.0, -0.2524, -0.9676, 0.0, 0.0, -1.0, 0.9676, 0.2524, 0.0, 1.0, 0.0, 0.0, 0.9676, 0.2524, 0.0, 1.0, 0.0, 0.0, 0.9676, -0.2524, 0.0, 1.0, 0.0, 0.0, 1.665e-07, 0.2524, 0.9676, 9.637e-10, 0.0, 1.0, 2.694e-08, 0.0, 1.0, -2.533e-08, 0.0, 1.0, -2.604e-07, -0.2524, 0.9676, -1.79e-07, -0.2524, 0.9676, 0.0, -1.0, 5.269e-06, 0.0, -1.0, -2.126e-06, 0.0, -1.0, -2.289e-06, -3.703e-07, -0.3673, 0.9301, -1.79e-07, -0.2524, 0.9676, -2.604e-07, -0.2524, 0.9676, -0.9301, -0.3673, 4.331e-07, -0.9676, -0.2524, 1.861e-07, -0.9301, -0.3673, 2.514e-07, 0.0, 1.0, 3.271e-06, 2.623e-07, 1.0, 0.0, 2.609e-07, 1.0, -1.787e-07, 0.0, -1.0, 2.289e-06, 0.0, -1.0, 5.757e-06, 0.0, -1.0, 5.269e-06, 0.0, -0.3673, -0.9301, 0.0, -0.2524, -0.9676, 0.0, -0.3673, -0.9301, 0.9301, -0.3673, 0.0, 0.9676, -0.2524, 0.0, 0.9301, -0.3673, 0.0, -0.09845, 0.9903, 0.09845, 0.3332, 0.882, 0.3332, 0.09845, 0.9903, 0.09845, -0.3332, 0.882, 0.3332, 0.0, 0.426, 0.9047, 0.3332, 0.882, 0.3332, 0.0, 0.426, 0.9047, 0.0, 0.1191, 0.9929, 0.0, 0.1191, 0.9929, -3.535e-08, -0.1191, 0.9929, -2.197e-07, -0.426, 0.9047, -6.029e-08, -0.1191, 0.9929, -0.5886, -0.5542, 0.5886, 0.3332, -0.882, 0.3332, -2.197e-07, -0.426, 0.9047, 0.3332, -0.882, 0.3332, -0.09845, -0.9903, 0.09845, 0.09844, -0.9903, 0.09844, 0.09845, 0.9903, -0.09845, 0.3332, 0.882, 0.3332, 0.3332, 0.882, -0.3332, 0.3332, 0.882, 0.3332, 0.9047, 0.426, 0.0, 0.3332, 0.882, -0.3332, 0.9047, 0.426, 0.0, 0.9929, 0.1191, 0.0, 0.9047, 0.426, 0.0, 0.9929, -0.1191, -9.923e-08, 0.5886, -0.5542, -0.5886, 0.9929, -0.1191, 0.0, 0.5886, -0.5542, -0.5886, 0.3332, -0.882, 0.3332, 0.3332, -0.882, -0.3332, 0.3332, -0.882, 0.3332, 0.09844, -0.9903, -0.09845, 0.3332, -0.882, -0.3332, -0.09845, 0.9903, -0.09845, 0.3332, 0.882, -0.3332, -0.3332, 0.882, -0.3332, 0.3332, 0.882, -0.3332, 0.0, 0.426, -0.9047, -0.3332, 0.882, -0.3332, 0.0, 0.426, -0.9047, 0.0, 0.1191, -0.9929, 0.0, 0.426, -0.9047, 1.157e-07, -0.1191, -0.9929, -0.5886, -0.5542, -0.5886, 0.0, -0.1191, -0.9929, 0.5886, -0.5542, -0.5886, -0.3332, -0.882, -0.3332, -0.5886, -0.5542, -0.5886, 0.3332, -0.882, -0.3332, -0.09845, -0.9903, -0.09845, -0.3332, -0.882, -0.3332, -0.09845, 0.9903, -0.09845, -0.3332, 0.882, 0.3332, -0.09845, 0.9903, 0.09845, -0.3332, 0.882, -0.3332, -0.9047, 0.426, 0.0, -0.3332, 0.882, 0.3332, -0.9047, 0.426, 0.0, -0.9929, 0.1191, 0.0, -0.9047, 0.426, 0.0, -0.9929, -0.1191, 5.997e-08, -0.5886, -0.5542, 0.5886, -0.9929, -0.1191, 5.854e-08, -0.5886, -0.5542, -0.5886, -0.3332, -0.882, 0.3332, -0.5886, -0.5542, 0.5886, -0.3332, -0.882, 0.3332, -0.09845, -0.9903, -0.09845, -0.09845, -0.9903, 0.09845, -7.401e-08, -1.0, -2.967e-06, -0.09845, -0.9903, -0.09845, -2.384e-07, -1.0, 5.595e-07, 0.0, 0.0, -1.0, 0.0, 0.0, -1.0, 0.0, 0.0, -1.0, 1.0, 0.0, 0.0, 1.0, 0.0, 0.0, 1.0, 0.0, 0.0, 0.0, 0.0, 1.0, 0.0, 0.0, 1.0, 0.0, 0.0, 1.0, 0.0, -1.0, 3.61e-07, 0.0, -1.0, 5.641e-07, 0.0, -1.0, -6.932e-07, 0.0, -1.0, -7.94e-07, 0.0, -1.0, 1.588e-06, -1.535e-07, -1.0, 2.198e-06, 0.9914, 0.0, 0.1305, 0.9914, 0.0, -0.1305, 0.9914, 0.0, 0.1305, 0.0, 1.0, 6.289e-07, 0.0, 1.0, 6.264e-07, -8.278e-09, 1.0, -2.667e-06, -1.22e-08, -1.0, 1.057e-06, 1.471e-08, -1.0, -1.322e-06, 6.982e-09, -1.0, -2.047e-06, -0.1305, 0.0, 0.9914, 0.1305, 0.0, 0.9914, -0.1305, 0.0, 0.9914, 0.0, 1.0, -1.715e-06, 0.0, 1.0, 6.361e-08, 0.0, 1.0, -2.516e-06, -1.22e-08, 1.0, 1.453e-06, 1.471e-08, 1.0, 1.322e-06, 1.605e-07, 1.0, 2.346e-06, 0.1305, 0.0, -0.9914, -0.1305, 0.0, -0.9914, 0.1305, 0.0, -0.9914, -2.728e-07, -1.0, -1.117e-06, 0.0, -1.0, -1.473e-06, 0.0, -1.0, 1.936e-06, 0.0, -1.0, -1.473e-06, 0.0, -1.0, 0.0, 0.0, -1.0, 1.936e-06, 0.0, -1.0, 0.0, -1.22e-08, -1.0, 1.057e-06, 0.0, -1.0, 1.936e-06, 0.0, -1.0, 1.588e-06, 0.0, -1.0, 0.0, 0.0, -1.0, 4.218e-06, 0.0, -1.0, 0.0, 0.0, -1.0, 0.0, 0.0, -1.0, 4.218e-06, 0.0, -1.0, 0.0, -2.693e-07, -1.0, -3.59e-07, 0.0, -1.0, 4.218e-06, 1.471e-08, 1.0, 1.322e-06, 0.0, 1.0, 0.0, 0.0, 1.0, 4.218e-06, 0.0, 1.0, 0.0, 0.0, 1.0, 0.0, 0.0, 1.0, 4.218e-06, 0.0, 1.0, 0.0, 2.693e-07, 1.0, 1.667e-07, 0.0, 1.0, 4.218e-06, 2.728e-07, 1.0, -6.264e-07, 0.0, 1.0, -1.473e-06, 0.0, 1.0, 2.691e-06, 0.0, 1.0, -1.473e-06, 0.0, 1.0, -5.892e-06, 0.0, 1.0, 2.691e-06, 0.0, 1.0, -5.892e-06, 0.0, 1.0, -1.715e-06, 0.0, 1.0, 2.691e-06, 0.0, -1.0, 5.641e-07, 0.0, -1.0, 0.0, 0.0, -1.0, -1.582e-06, 0.0, -1.0, 0.0, 0.0, -1.0, 0.0, 0.0, -1.0, -1.582e-06, 0.0, -1.0, 0.0, 0.0, -1.0, -7.94e-07, 0.0, -1.0, -1.582e-06, 1.471e-08, -1.0, -1.322e-06, 0.0, -1.0, 0.0, 0.0, -1.0, -4.218e-06, 0.0, -1.0, 0.0, 0.0, -1.0, 0.0, 0.0, -1.0, -4.218e-06, 0.0, -1.0, 0.0, 0.0, -1.0, 3.61e-07, 0.0, -1.0, -4.218e-06, 0.0, 1.0, 6.361e-08, 0.0, 1.0, 2.946e-06, 0.0, 1.0, -3.302e-06, 0.0, 1.0, 2.946e-06, 0.0, 1.0, 1.473e-06, 0.0, 1.0, -3.302e-06, 0.0, 1.0, 1.473e-06, 0.0, 1.0, 6.289e-07, 0.0, 1.0, -3.302e-06, 0.0, 1.0, 6.264e-07, 0.0, 1.0, 1.473e-06, 0.0, 1.0, -2.691e-06, 0.0, 1.0, 1.473e-06, 0.0, 1.0, 5.892e-06, 0.0, 1.0, -2.691e-06, 0.0, 1.0, 5.892e-06, -1.22e-08, 1.0, 1.453e-06, 0.0, 1.0, -2.691e-06, -0.1305, 0.0, -0.9914, -0.5, 0.0, -0.866, -0.1305, 0.0, -0.9914, -0.5, 0.0, -0.866, -0.866, 0.0, -0.5, -0.5, 0.0, -0.866, -0.866, 0.0, -0.5, -0.9914, 0.0, -0.1305, -0.866, 0.0, -0.5, 0.9914, 0.0, -0.1305, 0.866, 0.0, -0.5, 0.9914, 0.0, -0.1305, 0.866, 0.0, -0.5, 0.5, 0.0, -0.866, 0.866, 0.0, -0.5, 0.5, 0.0, -0.866, 0.1305, 0.0, -0.9914, 0.5, 0.0, -0.866, -0.9914, 0.0, 0.1305, -0.866, 0.0, 0.5, -0.9914, 0.0, 0.1305, -0.866, 0.0, 0.5, -0.5, 0.0, 0.866, -0.866, 0.0, 0.5, -0.5, 0.0, 0.866, -0.1305, 0.0, 0.9914, -0.5, 0.0, 0.866, 0.1305, 0.0, 0.9914, 0.5, 0.0, 0.866, 0.1305, 0.0, 0.9914, 0.5, 0.0, 0.866, 0.866, 0.0, 0.5, 0.5, 0.0, 0.866, 0.866, 0.0, 0.5, 0.9914, 0.0, 0.1305, 0.866, 0.0, 0.5, -2.693e-07, -1.0, -3.59e-07, -2.728e-07, -1.0, -1.117e-06, -1.637e-07, -1.0, 1.232e-06, -1.499e-09, -0.02648, 0.9996, -1.637e-07, -0.2764, 0.961, -1.83e-07, -0.2764, 0.961, 0.9996, -0.02648, 0.0, 0.961, -0.2764, 0.0, 0.961, -0.2764, 0.0, 0.0, -0.02648, -0.9996, 0.0, -0.2764, -0.961, 0.0, -0.2764, -0.961, 0.9996, 0.02648, 0.0, 0.9729, -0.2311, 0.0, 0.9729, -0.2311, 0.0, -1.279e-07, -0.288, 0.9576, 0.6507, 0.3914, 0.6507, -0.6507, 0.3914, 0.6507, 0.0, 0.02648, -0.9996, 0.0, -0.2311, -0.9729, 0.0, -0.2311, -0.9729, 1.339e-08, 0.02648, 0.9996, -1.811e-07, -0.2311, 0.9729, -1.399e-07, -0.2311, 0.9729, 0.0, 1.0, 1.451e-06, -0.3002, 0.9054, -0.3002, 2.269e-07, 1.0, -9.835e-07, 0.0, -0.288, -0.9576, 0.0, 0.288, -0.9576, 0.6507, -0.3914, -0.6507, -2.5e-07, -1.0, 1.424e-06, -0.3002, -0.9054, 0.3002, -7.116e-08, -1.0, -1.1e-06, -7.116e-08, -1.0, -1.1e-06, -0.3002, -0.9054, -0.3002, -2.98e-07, -1.0, -1.18e-06, -0.9729, -0.2311, 1.435e-07, -0.9996, 0.02648, -1.444e-08, -0.9729, -0.2311, 1.614e-07, 0.0, -1.0, 1.732e-06, 0.3002, -0.9054, 0.3002, -2.5e-07, -1.0, 1.424e-06, -2.98e-07, -1.0, -1.18e-06, 0.3002, -0.9054, -0.3002, 0.0, -1.0, 1.732e-06, 2.269e-07, 1.0, -9.835e-07, -0.3002, 0.9054, 0.3002, -4.807e-08, 1.0, -3.196e-07, -0.9576, -0.288, 1.275e-07, -0.6507, 0.3914, -0.6507, -0.9576, -0.288, 1.193e-07, 2.98e-07, 1.0, 6.929e-07, 0.3002, 0.9054, -0.3002, 0.0, 1.0, 1.451e-06, 0.6507, -0.3914, -0.6507, 0.6507, 0.3914, 0.6507, 0.6507, -0.3914, 0.6507, -0.3002, 0.9054, 0.3002, 0.6507, 0.3914, 0.6507, 0.3002, 0.9054, 0.3002, 0.3002, 0.9054, 0.3002, 0.9576, 0.288, 0.0, 0.3002, 0.9054, -0.3002, -0.3002, 0.9054, -0.3002, -0.6507, 0.3914, 0.6507, -0.3002, 0.9054, 0.3002, -0.3002, -0.9054, -0.3002, -0.9576, -0.288, 1.275e-07, -0.9576, -0.288, 1.193e-07, 0.3002, -0.9054, 0.3002, -1.279e-07, -0.288, 0.9576, -0.3002, -0.9054, 0.3002, 0.3002, 0.9054, -0.3002, -0.6507, 0.3914, -0.6507, -0.3002, 0.9054, -0.3002, 0.3002, -0.9054, -0.3002, 0.6507, -0.3914, 0.6507, 0.3002, -0.9054, 0.3002, -0.3002, -0.9054, -0.3002, 0.6507, -0.3914, -0.6507, 0.3002, -0.9054, -0.3002, -4.807e-08, 1.0, -3.196e-07, 0.3002, 0.9054, 0.3002, 2.98e-07, 1.0, 6.929e-07, 0.0, 1.0, -1.52e-07, -0.09845, 0.9903, 0.09845, 0.09845, 0.9903, 0.09845, -0.9929, -0.1191, 5.854e-08, -1.0, 0.0, 0.0, -1.0, 0.0, 0.0, 0.0, 0.0, -1.0, 0.0, 0.0, -1.0, 0.0, 0.0, -1.0, 0.0, 0.1191, 0.9929, 0.0, 0.1191, 0.9929, 0.0, 0.0, 1.0, 0.9301, -0.3673, 0.0, 0.9301, -0.3673, 0.0, 0.9301, 0.3673, 0.0, 0.0, -0.3673, -0.9301, 0.0, -0.3673, -0.9301, 0.0, 0.3673, -0.9301, -1.891e-07, -1.0, 2.378e-06, 0.09844, -0.9903, 0.09844, -0.09845, -0.9903, 0.09845, 0.0, 0.0, 1.0, 0.0, 0.0, 1.0, 0.0, 0.0, 1.0, 4.888e-08, 0.0, 1.0, 0.0, 0.0, 1.0, -3.535e-08, -0.1191, 0.9929, 1.0, 0.0, 0.0, 1.0, 0.0, 0.0, 0.9929, -0.1191, -9.923e-08, 0.0, -1.0, 2.562e-06, 0.09844, -0.9903, -0.09845, 0.09844, -0.9903, 0.09844, -0.9929, 0.1191, 0.0, -0.9929, 0.1191, 0.0, -1.0, 0.0, 0.0, -2.384e-07, -1.0, 5.595e-07, -0.09845, -0.9903, -0.09845, 0.09844, -0.9903, -0.09845, 0.0, 1.0, 1.201e-07, 0.09845, 0.9903, 0.09845, 0.09845, 0.9903, -0.09845, 0.0, 1.0, -1.201e-07, -0.09845, 0.9903, -0.09845, -0.09845, 0.9903, 0.09845, 0.0, 0.1191, -0.9929, 0.0, 0.1191, -0.9929, 0.0, 0.0, -1.0, 0.9929, 0.1191, 0.0, 0.9929, 0.1191, 0.0, 1.0, 0.0, 0.0, 0.0, 0.0, -1.0, 0.0, 0.0, -1.0, 1.157e-07, -0.1191, -0.9929, 0.0, 1.0, 0.0, 0.0, 1.0, 0.0, 0.0, 1.0, 0.0, 0.0, 1.0, 1.52e-07, 0.09845, 0.9903, -0.09845, -0.09845, 0.9903, -0.09845, 0.0, -1.0, 0.0, 0.0, -1.0, 0.0, 0.0, -1.0, 0.0, -0.961, -0.2764, 1.637e-07, -0.9996, -0.02648, -1.282e-08, -0.9996, -0.02648, -1.499e-08, 8.585e-08, 0.2764, 0.961, 0.0, 0.2764, 0.961, -6.926e-08, 0.02648, 0.9996, -2.235e-07, -0.3673, 0.9301, -3.703e-07, -0.3673, 0.9301, 2.014e-07, 0.3673, 0.9301, -1.0, 0.0, 0.0, -1.0, 0.0, 0.0, -1.0, 0.0, 0.0, 1.0, 0.0, 0.0, 1.0, 0.0, 0.0, 1.0, 0.0, 0.0, -0.9996, -0.02648, -1.282e-08, -0.9729, 0.2311, -1.614e-07, -0.9729, 0.2311, -1.883e-07, 0.0, 0.2764, -0.961, 0.0, 0.2764, -0.961, 0.0, 0.02648, -0.9996, 0.9729, 0.2311, 0.0, 0.9729, 0.2311, 0.0, 0.9996, -0.02648, 0.0, 0.0, 0.2311, -0.9729, 0.0, 0.2311, -0.9729, 0.0, -0.02648, -0.9996, 0.0, 1.0, 2.691e-06, 1.555e-07, 1.0, 2.516e-06, 2.728e-07, 1.0, -6.264e-07, 1.555e-07, 1.0, 2.516e-06, 1.605e-07, 1.0, 2.346e-06, 2.693e-07, 1.0, 1.667e-07, 1.605e-07, 1.0, 2.346e-06, 0.0, 1.0, 4.218e-06, 2.693e-07, 1.0, 1.667e-07, 0.961, 0.2764, 0.0, 0.961, 0.2764, 0.0, 0.9996, 0.02648, 0.0, -1.0, 0.0, 0.0, -1.0, 0.0, 0.0, -1.0, 0.0, 0.0, -0.9914, 0.0, -0.1305, -0.9914, 0.0, -0.1305, -0.9914, 0.0, 0.1305, -0.9996, 0.02648, 3.463e-08, -0.961, 0.2764, 0.0, -0.961, 0.2764, -8.654e-08, -0.9301, 0.3673, 0.0, -0.9301, -0.3673, 4.331e-07, -0.9301, -0.3673, 2.514e-07, 0.0, -1.0, -5.269e-06, 0.0, -1.0, -5.757e-06, 0.0, -1.0, 2.126e-06, 2.384e-07, 1.0, 1.986e-07, 2.283e-07, 1.0, -7.283e-09, 0.0, 1.0, 3.204e-06, 0.9301, 0.3673, 0.0, 0.9676, 0.2524, 0.0, 0.9676, 0.2524, 0.0, 0.0, -1.0, -2.289e-06, 0.0, -1.0, -2.126e-06, 0.0, -1.0, -5.757e-06, 2.609e-07, 1.0, -1.787e-07, 2.623e-07, 1.0, 0.0, -2.342e-08, 1.0, -3.244e-06, 2.014e-07, 0.3673, 0.9301, 1.394e-07, 0.2524, 0.9676, 1.665e-07, 0.2524, 0.9676, 0.0, 0.3673, -0.9301, 0.0, 0.2524, -0.9676, 0.0, 0.2524, -0.9676, 6.503e-09, 1.0, -3.281e-06, -2.342e-08, 1.0, -3.244e-06, 2.283e-07, 1.0, -7.283e-09, -0.9301, 0.3673, -2.103e-07, -0.9676, 0.2524, -1.52e-07, -0.9676, 0.2524, -1.551e-08, 1.668e-07, 0.2311, 0.9729, 1.614e-07, 0.2311, 0.9729, 8.706e-09, -0.02648, 0.9996, -0.9676, 0.2524, -1.52e-07, -1.0, 0.0, 0.0, -1.0, 0.0, 0.0, -1.0, 0.0, 0.0, -0.9676, -0.2524, 1.861e-07, -0.9676, -0.2524, 3.041e-07, 0.0, 0.2524, -0.9676, 0.0, 0.0, -1.0, 0.0, 0.0, -1.0, 0.0, 0.0, -1.0, 0.0, -0.2524, -0.9676, 0.0, -0.2524, -0.9676, 0.9676, 0.2524, 0.0, 1.0, 0.0, 0.0, 1.0, 0.0, 0.0, 1.0, 0.0, 0.0, 0.9676, -0.2524, 0.0, 0.9676, -0.2524, 0.0, 1.665e-07, 0.2524, 0.9676, 1.394e-07, 0.2524, 0.9676, 9.637e-10, 0.0, 1.0, -2.533e-08, 0.0, 1.0, 0.0, 0.0, 1.0, -2.604e-07, -0.2524, 0.9676, 0.0, -1.0, 5.269e-06, 0.0, -1.0, 5.757e-06, 0.0, -1.0, -2.126e-06, -3.703e-07, -0.3673, 0.9301, -2.235e-07, -0.3673, 0.9301, -1.79e-07, -0.2524, 0.9676, -0.9301, -0.3673, 4.331e-07, -0.9676, -0.2524, 3.041e-07, -0.9676, -0.2524, 1.861e-07, 0.0, 1.0, 3.271e-06, 0.0, 1.0, 3.204e-06, 2.623e-07, 1.0, 0.0, 0.0, -1.0, 2.289e-06, 0.0, -1.0, 2.126e-06, 0.0, -1.0, 5.757e-06, 0.0, -0.3673, -0.9301, 0.0, -0.2524, -0.9676, 0.0, -0.2524, -0.9676, 0.9301, -0.3673, 0.0, 0.9676, -0.2524, 0.0, 0.9676, -0.2524, 0.0, -0.09845, 0.9903, 0.09845, -0.3332, 0.882, 0.3332, 0.3332, 0.882, 0.3332, -0.3332, 0.882, 0.3332, 0.0, 0.426, 0.9047, 0.0, 0.426, 0.9047, 0.0, 0.426, 0.9047, 0.0, 0.426, 0.9047, 0.0, 0.1191, 0.9929, -3.535e-08, -0.1191, 0.9929, -0.5886, -0.5542, 0.5886, -2.197e-07, -0.426, 0.9047, -0.5886, -0.5542, 0.5886, -0.3332, -0.882, 0.3332, 0.3332, -0.882, 0.3332, 0.3332, -0.882, 0.3332, -0.3332, -0.882, 0.3332, -0.09845, -0.9903, 0.09845, 0.09845, 0.9903, -0.09845, 0.09845, 0.9903, 0.09845, 0.3332, 0.882, 0.3332, 0.3332, 0.882, 0.3332, 0.9047, 0.426, 0.0, 0.9047, 0.426, 0.0, 0.9047, 0.426, 0.0, 0.9929, 0.1191, 0.0, 0.9929, 0.1191, 0.0, 0.9929, -0.1191, -9.923e-08, 0.9047, -0.426, -3.366e-07, 0.5886, -0.5542, -0.5886, 0.5886, -0.5542, -0.5886, 0.9047, -0.426, -3.366e-07, 0.3332, -0.882, 0.3332, 0.3332, -0.882, 0.3332, 0.09844, -0.9903, 0.09844, 0.09844, -0.9903, -0.09845, -0.09845, 0.9903, -0.09845, 0.09845, 0.9903, -0.09845, 0.3332, 0.882, -0.3332, 0.3332, 0.882, -0.3332, 0.0, 0.426, -0.9047, 0.0, 0.426, -0.9047, 0.0, 0.426, -0.9047, 0.0, 0.1191, -0.9929, 0.0, 0.1191, -0.9929, 1.157e-07, -0.1191, -0.9929, 0.5886, -0.5542, -0.5886, -0.5886, -0.5542, -0.5886, 0.5886, -0.5542, -0.5886, 0.3332, -0.882, -0.3332, -0.3332, -0.882, -0.3332, 0.3332, -0.882, -0.3332, 0.09844, -0.9903, -0.09845, -0.09845, -0.9903, -0.09845, -0.09845, 0.9903, -0.09845, -0.3332, 0.882, -0.3332, -0.3332, 0.882, 0.3332, -0.3332, 0.882, -0.3332, -0.9047, 0.426, 0.0, -0.9047, 0.426, 0.0, -0.9047, 0.426, 0.0, -0.9929, 0.1191, 0.0, -0.9929, 0.1191, 0.0, -0.9929, -0.1191, 5.997e-08, -0.5886, -0.5542, -0.5886, -0.5886, -0.5542, 0.5886, -0.5886, -0.5542, -0.5886, -0.3332, -0.882, -0.3332, -0.3332, -0.882, 0.3332, -0.3332, -0.882, 0.3332, -0.3332, -0.882, -0.3332, -0.09845, -0.9903, -0.09845, -7.401e-08, -1.0, -2.967e-06, -0.09845, -0.9903, 0.09845, -0.09845, -0.9903, -0.09845, 0.0, 0.0, -1.0, 0.0, 0.0, -1.0, 0.0, 0.0, -1.0, 1.0, 0.0, 0.0, 1.0, 0.0, 0.0, 1.0, 0.0, 0.0, 0.0, 0.0, 1.0, 0.0, 0.0, 1.0, 0.0, 0.0, 1.0, 0.0, -1.0, -1.582e-06, 0.0, -1.0, -6.932e-07, 0.0, -1.0, 5.641e-07, 0.0, -1.0, -6.932e-07, 6.982e-09, -1.0, -2.047e-06, 0.0, -1.0, 3.61e-07, 6.982e-09, -1.0, -2.047e-06, 0.0, -1.0, -4.218e-06, 0.0, -1.0, 3.61e-07, 0.0, -1.0, 4.218e-06, -1.535e-07, -1.0, 2.198e-06, 0.0, -1.0, 1.588e-06, -1.535e-07, -1.0, 2.198e-06, 0.0, -1.0, -6.932e-07, 0.0, -1.0, -7.94e-07, 0.0, -1.0, -6.932e-07, 0.0, -1.0, -1.582e-06, 0.0, -1.0, -7.94e-07, 0.9914, 0.0, 0.1305, 0.9914, 0.0, -0.1305, 0.9914, 0.0, -0.1305, 0.0, 1.0, -2.691e-06, -8.278e-09, 1.0, -2.667e-06, 0.0, 1.0, 6.264e-07, -8.278e-09, 1.0, -2.667e-06, 0.0, 1.0, -2.516e-06, 0.0, 1.0, 6.289e-07, 0.0, 1.0, -2.516e-06, 0.0, 1.0, -3.302e-06, 0.0, 1.0, 6.289e-07, 0.0, -1.0, -4.218e-06, 6.982e-09, -1.0, -2.047e-06, 1.471e-08, -1.0, -1.322e-06, 6.982e-09, -1.0, -2.047e-06, -1.637e-07, -1.0, 1.232e-06, -1.22e-08, -1.0, 1.057e-06, -1.637e-07, -1.0, 1.232e-06, 0.0, -1.0, 1.936e-06, -1.22e-08, -1.0, 1.057e-06, -0.1305, 0.0, 0.9914, 0.1305, 0.0, 0.9914, 0.1305, 0.0, 0.9914, 0.0, 1.0, -3.302e-06, 0.0, 1.0, -2.516e-06, 0.0, 1.0, 6.361e-08, 0.0, 1.0, -2.516e-06, 1.555e-07, 1.0, 2.516e-06, 0.0, 1.0, -1.715e-06, 1.555e-07, 1.0, 2.516e-06, 0.0, 1.0, 2.691e-06, 0.0, 1.0, -1.715e-06, 0.0, 1.0, 4.218e-06, 1.605e-07, 1.0, 2.346e-06, 1.471e-08, 1.0, 1.322e-06, 1.605e-07, 1.0, 2.346e-06, -8.278e-09, 1.0, -2.667e-06, -1.22e-08, 1.0, 1.453e-06, -8.278e-09, 1.0, -2.667e-06, 0.0, 1.0, -2.691e-06, -1.22e-08, 1.0, 1.453e-06, 0.1305, 0.0, -0.9914, -0.1305, 0.0, -0.9914, -0.1305, 0.0, -0.9914, -0.1305, 0.0, -0.9914, -0.5, 0.0, -0.866, -0.5, 0.0, -0.866, -0.5, 0.0, -0.866, -0.866, 0.0, -0.5, -0.866, 0.0, -0.5, -0.866, 0.0, -0.5, -0.9914, 0.0, -0.1305, -0.9914, 0.0, -0.1305, 0.9914, 0.0, -0.1305, 0.866, 0.0, -0.5, 0.866, 0.0, -0.5, 0.866, 0.0, -0.5, 0.5, 0.0, -0.866, 0.5, 0.0, -0.866, 0.5, 0.0, -0.866, 0.1305, 0.0, -0.9914, 0.1305, 0.0, -0.9914, -0.9914, 0.0, 0.1305, -0.866, 0.0, 0.5, -0.866, 0.0, 0.5, -0.866, 0.0, 0.5, -0.5, 0.0, 0.866, -0.5, 0.0, 0.866, -0.5, 0.0, 0.866, -0.1305, 0.0, 0.9914, -0.1305, 0.0, 0.9914, 0.1305, 0.0, 0.9914, 0.5, 0.0, 0.866, 0.5, 0.0, 0.866, 0.5, 0.0, 0.866, 0.866, 0.0, 0.5, 0.866, 0.0, 0.5, 0.866, 0.0, 0.5, 0.9914, 0.0, 0.1305, 0.9914, 0.0, 0.1305, 0.0, -1.0, 1.936e-06, -1.637e-07, -1.0, 1.232e-06, -2.728e-07, -1.0, -1.117e-06, -1.637e-07, -1.0, 1.232e-06, -1.535e-07, -1.0, 2.198e-06, -2.693e-07, -1.0, -3.59e-07, -1.535e-07, -1.0, 2.198e-06, 0.0, -1.0, 4.218e-06, -2.693e-07, -1.0, -3.59e-07, -1.499e-09, -0.02648, 0.9996, 8.706e-09, -0.02648, 0.9996, -1.637e-07, -0.2764, 0.961, 0.9996, -0.02648, 0.0, 0.9996, -0.02648, 0.0, 0.961, -0.2764, 0.0, 0.0, -0.02648, -0.9996, 0.0, -0.02648, -0.9996, 0.0, -0.2764, -0.961, 0.9996, 0.02648, 0.0, 0.9996, 0.02648, 0.0, 0.9729, -0.2311, 0.0, -1.279e-07, -0.288, 0.9576, 0.6507, -0.3914, 0.6507, 0.6507, 0.3914, 0.6507, 0.0, 0.02648, -0.9996, 0.0, 0.02648, -0.9996, 0.0, -0.2311, -0.9729, 1.339e-08, 0.02648, 0.9996, -6.926e-08, 0.02648, 0.9996, -1.811e-07, -0.2311, 0.9729, 0.0, 1.0, 1.451e-06, 0.3002, 0.9054, -0.3002, -0.3002, 0.9054, -0.3002, 0.0, -0.288, -0.9576, -0.6507, 0.3914, -0.6507, 0.0, 0.288, -0.9576, -2.5e-07, -1.0, 1.424e-06, 0.3002, -0.9054, 0.3002, -0.3002, -0.9054, 0.3002, -7.116e-08, -1.0, -1.1e-06, -0.3002, -0.9054, 0.3002, -0.3002, -0.9054, -0.3002, -0.9729, -0.2311, 1.435e-07, -0.9996, 0.02648, 3.463e-08, -0.9996, 0.02648, -1.444e-08, 0.0, -1.0, 1.732e-06, 0.3002, -0.9054, -0.3002, 0.3002, -0.9054, 0.3002, -2.98e-07, -1.0, -1.18e-06, -0.3002, -0.9054, -0.3002, 0.3002, -0.9054, -0.3002, 2.269e-07, 1.0, -9.835e-07, -0.3002, 0.9054, -0.3002, -0.3002, 0.9054, 0.3002, -0.9576, -0.288, 1.275e-07, -0.6507, 0.3914, 0.6507, -0.6507, 0.3914, -0.6507, 2.98e-07, 1.0, 6.929e-07, 0.3002, 0.9054, 0.3002, 0.3002, 0.9054, -0.3002, 0.6507, -0.3914, -0.6507, 0.9576, 0.288, 0.0, 0.6507, 0.3914, 0.6507, -0.3002, 0.9054, 0.3002, -0.6507, 0.3914, 0.6507, 0.6507, 0.3914, 0.6507, 0.3002, 0.9054, 0.3002, 0.6507, 0.3914, 0.6507, 0.9576, 0.288, 0.0, -0.3002, 0.9054, -0.3002, -0.6507, 0.3914, -0.6507, -0.6507, 0.3914, 0.6507, -0.3002, -0.9054, -0.3002, -0.3002, -0.9054, 0.3002, -0.9576, -0.288, 1.275e-07, 0.3002, -0.9054, 0.3002, 0.6507, -0.3914, 0.6507, -1.279e-07, -0.288, 0.9576, 0.3002, 0.9054, -0.3002, 0.0, 0.288, -0.9576, -0.6507, 0.3914, -0.6507, 0.3002, -0.9054, -0.3002, 0.6507, -0.3914, -0.6507, 0.6507, -0.3914, 0.6507, -0.3002, -0.9054, -0.3002, 0.0, -0.288, -0.9576, 0.6507, -0.3914, -0.6507, -4.807e-08, 1.0, -3.196e-07, -0.3002, 0.9054, 0.3002, 0.3002, 0.9054, 0.3002])] * 3)])

# ---- objects
ob_light = bpy.data.objects.new('Light', light_light)
ob_camera = bpy.data.objects.new('Camera', cam_camera)
ob_intactpillar_cube_003 = bpy.data.objects.new('IntactPillar_Cube.003', me_intactpillar_cube_003)

# ---- transforms, parenting, visibility, modifiers, constraints
ob_light.location = (4.076, 1.005, 5.904)
ob_light.rotation_euler = (0.6503, 0.05522, 1.866)
ob_light.lock_rotations_4d = False
ob_light.empty_display_type = 'ARROWS'
ob_light.color = (0.0, 0.0, 0.0, 0.0)
ob_light.lineart.crease_threshold = 0.0
ob_camera.location = (7.359, -6.926, 4.958)
ob_camera.rotation_euler = (1.109, 0.0, 0.8149)
ob_camera.lock_rotations_4d = False
ob_camera.empty_display_type = 'ARROWS'
ob_camera.color = (0.0, 0.0, 0.0, 0.0)
ob_camera.display_type = 'WIRE'
ob_camera.lineart.crease_threshold = 0.0
ob_intactpillar_cube_003.location = (0.0, 0.0, 0.0)
ob_intactpillar_cube_003.rotation_euler = (1.571, -0.0, 0.0)

# ---- collection membership
col_collection.objects.link(ob_light)
col_collection.objects.link(ob_camera)
col_collection.objects.link(ob_intactpillar_cube_003)

# ---- scene / render settings (as saved in the file)
scene.camera = ob_camera
scene.frame_start = 1; scene.frame_end = 250; scene.frame_set(1)
scene.render.engine = 'BLENDER_EEVEE_NEXT'
scene.cycles.sampling_pattern = 'TABULATED_SOBOL'
scene.cycles.use_light_tree = False
scene.view_settings.view_transform = 'Filmic'
bpy.context.view_layer.update()
